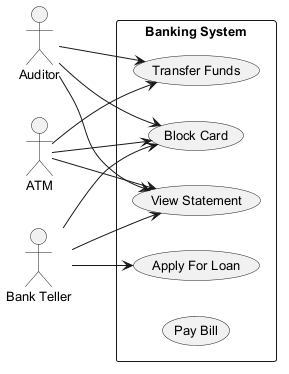

The diagram above was rendered by PlantUML. Its source (embedded in the PNG):
@startuml
skinparam defaultFontSize 13
left to right direction
actor "Auditor" as A
actor "Bank Teller" as BT
actor "ATM" as A1
rectangle "Banking System" {
  usecase "View Statement" as UC_ViewStatement
  usecase "Transfer Funds" as UC_TransferFunds
  usecase "Apply For Loan" as UC_ApplyForLoan
  usecase "Block Card" as UC_BlockCard
  usecase "Pay Bill" as UC_PayBill
}
A --> UC_TransferFunds
A --> UC_BlockCard
A --> UC_ViewStatement
BT --> UC_ViewStatement
BT --> UC_BlockCard
BT --> UC_ApplyForLoan
A1 --> UC_ViewStatement
A1 --> UC_TransferFunds
A1 --> UC_BlockCard
@enduml